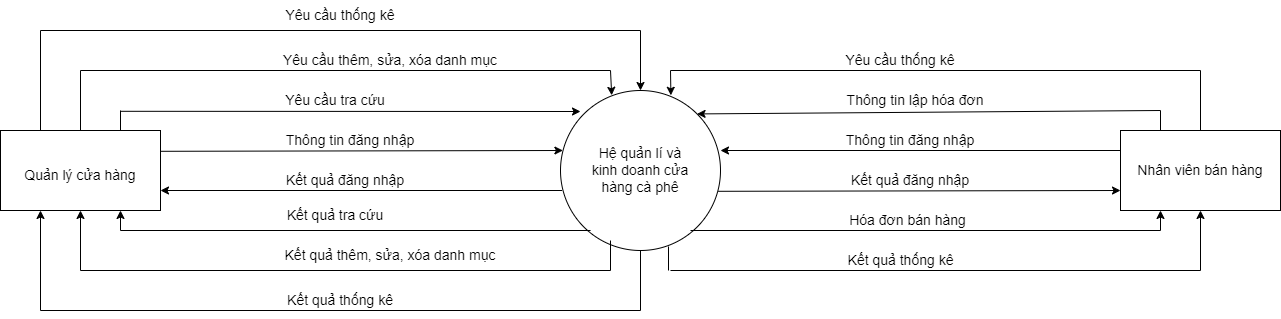

The diagram above was exported from draw.io. Its source (the exported page's mxGraphModel, read from the mxfile embedded in the PNG):
<mxGraphModel dx="1888" dy="641" grid="1" gridSize="10" guides="1" tooltips="1" connect="1" arrows="1" fold="1" page="1" pageScale="1" pageWidth="850" pageHeight="1100" math="0" shadow="0">
  <root>
    <mxCell id="0" />
    <mxCell id="1" parent="0" />
    <mxCell id="Z8nq-rbXBbzlLNZyP6jv-1" value="" style="ellipse;whiteSpace=wrap;html=1;aspect=fixed;" parent="1" vertex="1">
      <mxGeometry x="320" y="320" width="160" height="160" as="geometry" />
    </mxCell>
    <mxCell id="Z8nq-rbXBbzlLNZyP6jv-2" value="&lt;font style=&quot;font-size: 14px&quot;&gt;Hệ quản lí và kinh doanh cửa hàng cà phê&lt;/font&gt;" style="text;html=1;strokeColor=none;fillColor=none;align=center;verticalAlign=middle;whiteSpace=wrap;rounded=0;" parent="1" vertex="1">
      <mxGeometry x="345" y="385" width="110" height="30" as="geometry" />
    </mxCell>
    <mxCell id="Z8nq-rbXBbzlLNZyP6jv-3" value="" style="rounded=0;whiteSpace=wrap;html=1;fontSize=14;" parent="1" vertex="1">
      <mxGeometry x="-240" y="360" width="160" height="80" as="geometry" />
    </mxCell>
    <mxCell id="Z8nq-rbXBbzlLNZyP6jv-4" value="Quản lý cửa hàng" style="text;html=1;strokeColor=none;fillColor=none;align=center;verticalAlign=middle;whiteSpace=wrap;rounded=0;fontSize=14;" parent="1" vertex="1">
      <mxGeometry x="-220" y="390" width="120" height="30" as="geometry" />
    </mxCell>
    <mxCell id="Z8nq-rbXBbzlLNZyP6jv-5" value="" style="rounded=0;whiteSpace=wrap;html=1;fontSize=14;" parent="1" vertex="1">
      <mxGeometry x="880" y="360" width="160" height="80" as="geometry" />
    </mxCell>
    <mxCell id="Z8nq-rbXBbzlLNZyP6jv-6" value="Nhân viên bán hàng" style="text;html=1;strokeColor=none;fillColor=none;align=center;verticalAlign=middle;whiteSpace=wrap;rounded=0;fontSize=14;" parent="1" vertex="1">
      <mxGeometry x="890" y="385" width="140" height="30" as="geometry" />
    </mxCell>
    <mxCell id="Z8nq-rbXBbzlLNZyP6jv-11" value="Thông tin lập hóa đơn" style="text;html=1;strokeColor=none;fillColor=none;align=center;verticalAlign=middle;whiteSpace=wrap;rounded=0;fontSize=14;" parent="1" vertex="1">
      <mxGeometry x="600" y="320" width="150" height="20" as="geometry" />
    </mxCell>
    <mxCell id="Z8nq-rbXBbzlLNZyP6jv-13" value="Hóa đơn bán hàng" style="text;html=1;strokeColor=none;fillColor=none;align=center;verticalAlign=middle;whiteSpace=wrap;rounded=0;fontSize=14;" parent="1" vertex="1">
      <mxGeometry x="600" y="440" width="135" height="20" as="geometry" />
    </mxCell>
    <mxCell id="Z8nq-rbXBbzlLNZyP6jv-14" value="" style="endArrow=classic;html=1;rounded=0;fontSize=14;exitX=0;exitY=0.25;exitDx=0;exitDy=0;" parent="1" source="Z8nq-rbXBbzlLNZyP6jv-5" edge="1">
      <mxGeometry width="50" height="50" relative="1" as="geometry">
        <mxPoint x="880" y="399.7" as="sourcePoint" />
        <mxPoint x="480" y="380" as="targetPoint" />
      </mxGeometry>
    </mxCell>
    <mxCell id="Z8nq-rbXBbzlLNZyP6jv-15" value="Thông tin đăng nhập" style="text;html=1;strokeColor=none;fillColor=none;align=center;verticalAlign=middle;whiteSpace=wrap;rounded=0;fontSize=14;" parent="1" vertex="1">
      <mxGeometry x="600" y="355" width="140" height="30" as="geometry" />
    </mxCell>
    <mxCell id="Z8nq-rbXBbzlLNZyP6jv-16" value="" style="endArrow=classic;html=1;rounded=0;fontSize=14;entryX=0;entryY=0.75;entryDx=0;entryDy=0;exitX=0.985;exitY=0.63;exitDx=0;exitDy=0;exitPerimeter=0;" parent="1" source="Z8nq-rbXBbzlLNZyP6jv-1" target="Z8nq-rbXBbzlLNZyP6jv-5" edge="1">
      <mxGeometry width="50" height="50" relative="1" as="geometry">
        <mxPoint x="480" y="420" as="sourcePoint" />
        <mxPoint x="887" y="449" as="targetPoint" />
      </mxGeometry>
    </mxCell>
    <mxCell id="Z8nq-rbXBbzlLNZyP6jv-17" value="Kết quả đăng nhập" style="text;html=1;strokeColor=none;fillColor=none;align=center;verticalAlign=middle;whiteSpace=wrap;rounded=0;fontSize=14;" parent="1" vertex="1">
      <mxGeometry x="605" y="400" width="130" height="20" as="geometry" />
    </mxCell>
    <mxCell id="Z8nq-rbXBbzlLNZyP6jv-18" value="" style="endArrow=none;html=1;rounded=0;fontSize=14;exitX=0.25;exitY=0;exitDx=0;exitDy=0;" parent="1" source="Z8nq-rbXBbzlLNZyP6jv-5" edge="1">
      <mxGeometry width="50" height="50" relative="1" as="geometry">
        <mxPoint x="630" y="370" as="sourcePoint" />
        <mxPoint x="920" y="340" as="targetPoint" />
      </mxGeometry>
    </mxCell>
    <mxCell id="Z8nq-rbXBbzlLNZyP6jv-19" value="" style="endArrow=classic;html=1;rounded=0;fontSize=14;entryX=1;entryY=0;entryDx=0;entryDy=0;" parent="1" target="Z8nq-rbXBbzlLNZyP6jv-1" edge="1">
      <mxGeometry width="50" height="50" relative="1" as="geometry">
        <mxPoint x="920" y="340" as="sourcePoint" />
        <mxPoint x="680" y="320" as="targetPoint" />
      </mxGeometry>
    </mxCell>
    <mxCell id="Z8nq-rbXBbzlLNZyP6jv-20" value="" style="endArrow=none;html=1;rounded=0;fontSize=14;" parent="1" edge="1">
      <mxGeometry width="50" height="50" relative="1" as="geometry">
        <mxPoint x="450" y="460" as="sourcePoint" />
        <mxPoint x="920" y="460" as="targetPoint" />
      </mxGeometry>
    </mxCell>
    <mxCell id="Z8nq-rbXBbzlLNZyP6jv-21" value="" style="endArrow=classic;html=1;rounded=0;fontSize=14;entryX=0.25;entryY=1;entryDx=0;entryDy=0;" parent="1" target="Z8nq-rbXBbzlLNZyP6jv-5" edge="1">
      <mxGeometry width="50" height="50" relative="1" as="geometry">
        <mxPoint x="920" y="460" as="sourcePoint" />
        <mxPoint x="680" y="320" as="targetPoint" />
      </mxGeometry>
    </mxCell>
    <mxCell id="Z8nq-rbXBbzlLNZyP6jv-22" value="" style="endArrow=none;html=1;rounded=0;fontSize=14;exitX=0.5;exitY=0;exitDx=0;exitDy=0;" parent="1" source="Z8nq-rbXBbzlLNZyP6jv-5" edge="1">
      <mxGeometry width="50" height="50" relative="1" as="geometry">
        <mxPoint x="610" y="370" as="sourcePoint" />
        <mxPoint x="960" y="300" as="targetPoint" />
      </mxGeometry>
    </mxCell>
    <mxCell id="Z8nq-rbXBbzlLNZyP6jv-23" value="" style="endArrow=none;html=1;rounded=0;fontSize=14;" parent="1" edge="1">
      <mxGeometry width="50" height="50" relative="1" as="geometry">
        <mxPoint x="430" y="300" as="sourcePoint" />
        <mxPoint x="960" y="300" as="targetPoint" />
      </mxGeometry>
    </mxCell>
    <mxCell id="Z8nq-rbXBbzlLNZyP6jv-24" value="" style="endArrow=classic;html=1;rounded=0;fontSize=14;entryX=0.69;entryY=0.03;entryDx=0;entryDy=0;entryPerimeter=0;" parent="1" target="Z8nq-rbXBbzlLNZyP6jv-1" edge="1">
      <mxGeometry width="50" height="50" relative="1" as="geometry">
        <mxPoint x="430" y="300" as="sourcePoint" />
        <mxPoint x="660" y="320" as="targetPoint" />
      </mxGeometry>
    </mxCell>
    <mxCell id="Z8nq-rbXBbzlLNZyP6jv-25" value="Yêu cầu thống kê" style="text;html=1;strokeColor=none;fillColor=none;align=center;verticalAlign=middle;whiteSpace=wrap;rounded=0;fontSize=14;" parent="1" vertex="1">
      <mxGeometry x="600" y="280" width="120" height="20" as="geometry" />
    </mxCell>
    <mxCell id="Z8nq-rbXBbzlLNZyP6jv-26" value="" style="endArrow=none;html=1;rounded=0;fontSize=14;exitX=0.675;exitY=0.975;exitDx=0;exitDy=0;exitPerimeter=0;" parent="1" source="Z8nq-rbXBbzlLNZyP6jv-1" edge="1">
      <mxGeometry width="50" height="50" relative="1" as="geometry">
        <mxPoint x="610" y="370" as="sourcePoint" />
        <mxPoint x="428" y="500" as="targetPoint" />
      </mxGeometry>
    </mxCell>
    <mxCell id="Z8nq-rbXBbzlLNZyP6jv-28" value="" style="endArrow=none;html=1;rounded=0;fontSize=14;" parent="1" edge="1">
      <mxGeometry width="50" height="50" relative="1" as="geometry">
        <mxPoint x="430" y="500" as="sourcePoint" />
        <mxPoint x="960" y="500" as="targetPoint" />
      </mxGeometry>
    </mxCell>
    <mxCell id="Z8nq-rbXBbzlLNZyP6jv-29" value="" style="endArrow=classic;html=1;rounded=0;fontSize=14;entryX=0.5;entryY=1;entryDx=0;entryDy=0;" parent="1" target="Z8nq-rbXBbzlLNZyP6jv-5" edge="1">
      <mxGeometry width="50" height="50" relative="1" as="geometry">
        <mxPoint x="960" y="500" as="sourcePoint" />
        <mxPoint x="660" y="320" as="targetPoint" />
      </mxGeometry>
    </mxCell>
    <mxCell id="Z8nq-rbXBbzlLNZyP6jv-30" value="Kết quả thống kê" style="text;html=1;strokeColor=none;fillColor=none;align=center;verticalAlign=middle;whiteSpace=wrap;rounded=0;fontSize=14;" parent="1" vertex="1">
      <mxGeometry x="592.5" y="480" width="135" height="20" as="geometry" />
    </mxCell>
    <mxCell id="Z8nq-rbXBbzlLNZyP6jv-31" value="" style="endArrow=classic;html=1;rounded=0;fontSize=14;entryX=0;entryY=0.75;entryDx=0;entryDy=0;exitX=0.985;exitY=0.63;exitDx=0;exitDy=0;exitPerimeter=0;" parent="1" edge="1">
      <mxGeometry width="50" height="50" relative="1" as="geometry">
        <mxPoint x="-80.00000000000011" y="380.79999999999995" as="sourcePoint" />
        <mxPoint x="322.4" y="380" as="targetPoint" />
      </mxGeometry>
    </mxCell>
    <mxCell id="Z8nq-rbXBbzlLNZyP6jv-32" value="Thông tin đăng nhập" style="text;html=1;strokeColor=none;fillColor=none;align=center;verticalAlign=middle;whiteSpace=wrap;rounded=0;fontSize=14;" parent="1" vertex="1">
      <mxGeometry x="40" y="355" width="140" height="30" as="geometry" />
    </mxCell>
    <mxCell id="Z8nq-rbXBbzlLNZyP6jv-33" value="" style="endArrow=classic;html=1;rounded=0;fontSize=14;exitX=0.01;exitY=0.625;exitDx=0;exitDy=0;exitPerimeter=0;" parent="1" source="Z8nq-rbXBbzlLNZyP6jv-1" edge="1">
      <mxGeometry width="50" height="50" relative="1" as="geometry">
        <mxPoint x="320" y="420" as="sourcePoint" />
        <mxPoint x="-80" y="420" as="targetPoint" />
      </mxGeometry>
    </mxCell>
    <mxCell id="Z8nq-rbXBbzlLNZyP6jv-34" value="Kết quả đăng nhập" style="text;html=1;strokeColor=none;fillColor=none;align=center;verticalAlign=middle;whiteSpace=wrap;rounded=0;fontSize=14;" parent="1" vertex="1">
      <mxGeometry x="40" y="400" width="130" height="20" as="geometry" />
    </mxCell>
    <mxCell id="Z8nq-rbXBbzlLNZyP6jv-36" value="" style="endArrow=none;html=1;rounded=0;fontSize=14;exitX=0.25;exitY=0;exitDx=0;exitDy=0;" parent="1" edge="1">
      <mxGeometry width="50" height="50" relative="1" as="geometry">
        <mxPoint x="-120" y="360" as="sourcePoint" />
        <mxPoint x="-120" y="340" as="targetPoint" />
      </mxGeometry>
    </mxCell>
    <mxCell id="Z8nq-rbXBbzlLNZyP6jv-37" value="" style="endArrow=classic;html=1;rounded=0;fontSize=14;exitX=0.985;exitY=0.63;exitDx=0;exitDy=0;exitPerimeter=0;" parent="1" edge="1">
      <mxGeometry width="50" height="50" relative="1" as="geometry">
        <mxPoint x="-120" y="340.79999999999995" as="sourcePoint" />
        <mxPoint x="340" y="341" as="targetPoint" />
      </mxGeometry>
    </mxCell>
    <mxCell id="Z8nq-rbXBbzlLNZyP6jv-38" value="Yêu cầu tra cứu" style="text;html=1;strokeColor=none;fillColor=none;align=center;verticalAlign=middle;whiteSpace=wrap;rounded=0;fontSize=14;" parent="1" vertex="1">
      <mxGeometry x="40" y="315" width="110" height="30" as="geometry" />
    </mxCell>
    <mxCell id="Z8nq-rbXBbzlLNZyP6jv-41" value="Kết quả tra cứu" style="text;html=1;strokeColor=none;fillColor=none;align=center;verticalAlign=middle;whiteSpace=wrap;rounded=0;fontSize=14;" parent="1" vertex="1">
      <mxGeometry x="40" y="430" width="110" height="30" as="geometry" />
    </mxCell>
    <mxCell id="Z8nq-rbXBbzlLNZyP6jv-43" value="" style="endArrow=none;html=1;rounded=0;fontSize=14;entryX=0.188;entryY=0.875;entryDx=0;entryDy=0;entryPerimeter=0;" parent="1" target="Z8nq-rbXBbzlLNZyP6jv-1" edge="1">
      <mxGeometry width="50" height="50" relative="1" as="geometry">
        <mxPoint x="-120" y="460" as="sourcePoint" />
        <mxPoint x="340" y="460" as="targetPoint" />
      </mxGeometry>
    </mxCell>
    <mxCell id="Z8nq-rbXBbzlLNZyP6jv-44" value="" style="endArrow=classic;html=1;rounded=0;fontSize=14;entryX=0.75;entryY=1;entryDx=0;entryDy=0;" parent="1" target="Z8nq-rbXBbzlLNZyP6jv-3" edge="1">
      <mxGeometry width="50" height="50" relative="1" as="geometry">
        <mxPoint x="-120" y="460" as="sourcePoint" />
        <mxPoint x="130" y="410" as="targetPoint" />
      </mxGeometry>
    </mxCell>
    <mxCell id="Z8nq-rbXBbzlLNZyP6jv-45" value="" style="endArrow=none;html=1;rounded=0;fontSize=14;exitX=0.5;exitY=0;exitDx=0;exitDy=0;" parent="1" source="Z8nq-rbXBbzlLNZyP6jv-3" edge="1">
      <mxGeometry width="50" height="50" relative="1" as="geometry">
        <mxPoint x="40" y="360" as="sourcePoint" />
        <mxPoint x="-160" y="300" as="targetPoint" />
      </mxGeometry>
    </mxCell>
    <mxCell id="Z8nq-rbXBbzlLNZyP6jv-46" value="" style="endArrow=none;html=1;rounded=0;fontSize=14;" parent="1" edge="1">
      <mxGeometry width="50" height="50" relative="1" as="geometry">
        <mxPoint x="-160" y="300" as="sourcePoint" />
        <mxPoint x="370" y="300" as="targetPoint" />
      </mxGeometry>
    </mxCell>
    <mxCell id="Z8nq-rbXBbzlLNZyP6jv-48" value="" style="endArrow=classic;html=1;rounded=0;fontSize=14;entryX=0.32;entryY=0.03;entryDx=0;entryDy=0;entryPerimeter=0;" parent="1" target="Z8nq-rbXBbzlLNZyP6jv-1" edge="1">
      <mxGeometry width="50" height="50" relative="1" as="geometry">
        <mxPoint x="370" y="300" as="sourcePoint" />
        <mxPoint x="440.4000000000001" y="334.79999999999995" as="targetPoint" />
      </mxGeometry>
    </mxCell>
    <mxCell id="Z8nq-rbXBbzlLNZyP6jv-49" value="Yêu cầu thêm, sửa, xóa danh mục" style="text;html=1;strokeColor=none;fillColor=none;align=center;verticalAlign=middle;whiteSpace=wrap;rounded=0;fontSize=14;" parent="1" vertex="1">
      <mxGeometry x="10" y="275" width="280" height="30" as="geometry" />
    </mxCell>
    <mxCell id="Z8nq-rbXBbzlLNZyP6jv-50" value="" style="endArrow=none;html=1;rounded=0;fontSize=14;" parent="1" edge="1">
      <mxGeometry width="50" height="50" relative="1" as="geometry">
        <mxPoint x="370" y="470" as="sourcePoint" />
        <mxPoint x="370" y="500" as="targetPoint" />
      </mxGeometry>
    </mxCell>
    <mxCell id="Z8nq-rbXBbzlLNZyP6jv-51" value="" style="endArrow=none;html=1;rounded=0;fontSize=14;" parent="1" edge="1">
      <mxGeometry width="50" height="50" relative="1" as="geometry">
        <mxPoint x="370" y="500" as="sourcePoint" />
        <mxPoint x="-160" y="500" as="targetPoint" />
      </mxGeometry>
    </mxCell>
    <mxCell id="Z8nq-rbXBbzlLNZyP6jv-52" value="" style="endArrow=classic;html=1;rounded=0;fontSize=14;entryX=0.5;entryY=1;entryDx=0;entryDy=0;" parent="1" target="Z8nq-rbXBbzlLNZyP6jv-3" edge="1">
      <mxGeometry width="50" height="50" relative="1" as="geometry">
        <mxPoint x="-160" y="500" as="sourcePoint" />
        <mxPoint x="250" y="300" as="targetPoint" />
      </mxGeometry>
    </mxCell>
    <mxCell id="Z8nq-rbXBbzlLNZyP6jv-54" value="" style="endArrow=none;html=1;rounded=0;fontSize=14;exitX=0.25;exitY=0;exitDx=0;exitDy=0;" parent="1" source="Z8nq-rbXBbzlLNZyP6jv-3" edge="1">
      <mxGeometry width="50" height="50" relative="1" as="geometry">
        <mxPoint x="220" y="350" as="sourcePoint" />
        <mxPoint x="-200" y="260" as="targetPoint" />
      </mxGeometry>
    </mxCell>
    <mxCell id="Z8nq-rbXBbzlLNZyP6jv-55" value="" style="endArrow=none;html=1;rounded=0;fontSize=14;" parent="1" edge="1">
      <mxGeometry width="50" height="50" relative="1" as="geometry">
        <mxPoint x="-200" y="260" as="sourcePoint" />
        <mxPoint x="400" y="260" as="targetPoint" />
      </mxGeometry>
    </mxCell>
    <mxCell id="Z8nq-rbXBbzlLNZyP6jv-56" value="" style="endArrow=classic;html=1;rounded=0;fontSize=14;entryX=0.5;entryY=0;entryDx=0;entryDy=0;" parent="1" target="Z8nq-rbXBbzlLNZyP6jv-1" edge="1">
      <mxGeometry width="50" height="50" relative="1" as="geometry">
        <mxPoint x="400" y="260" as="sourcePoint" />
        <mxPoint x="270" y="300" as="targetPoint" />
      </mxGeometry>
    </mxCell>
    <mxCell id="Z8nq-rbXBbzlLNZyP6jv-57" value="Yêu cầu thống kê" style="text;html=1;strokeColor=none;fillColor=none;align=center;verticalAlign=middle;whiteSpace=wrap;rounded=0;fontSize=14;" parent="1" vertex="1">
      <mxGeometry x="40" y="230" width="120" height="30" as="geometry" />
    </mxCell>
    <mxCell id="Z8nq-rbXBbzlLNZyP6jv-58" value="" style="endArrow=none;html=1;rounded=0;fontSize=14;entryX=0.5;entryY=1;entryDx=0;entryDy=0;" parent="1" target="Z8nq-rbXBbzlLNZyP6jv-1" edge="1">
      <mxGeometry width="50" height="50" relative="1" as="geometry">
        <mxPoint x="400" y="540" as="sourcePoint" />
        <mxPoint x="270" y="300" as="targetPoint" />
      </mxGeometry>
    </mxCell>
    <mxCell id="Z8nq-rbXBbzlLNZyP6jv-59" value="" style="endArrow=none;html=1;rounded=0;fontSize=14;" parent="1" edge="1">
      <mxGeometry width="50" height="50" relative="1" as="geometry">
        <mxPoint x="-200" y="540" as="sourcePoint" />
        <mxPoint x="400" y="540" as="targetPoint" />
      </mxGeometry>
    </mxCell>
    <mxCell id="Z8nq-rbXBbzlLNZyP6jv-60" value="" style="endArrow=classic;html=1;rounded=0;fontSize=14;entryX=0.25;entryY=1;entryDx=0;entryDy=0;" parent="1" target="Z8nq-rbXBbzlLNZyP6jv-3" edge="1">
      <mxGeometry width="50" height="50" relative="1" as="geometry">
        <mxPoint x="-200" y="540" as="sourcePoint" />
        <mxPoint x="270" y="300" as="targetPoint" />
      </mxGeometry>
    </mxCell>
    <mxCell id="Z8nq-rbXBbzlLNZyP6jv-61" value="Kết quả thống kê" style="text;html=1;strokeColor=none;fillColor=none;align=center;verticalAlign=middle;whiteSpace=wrap;rounded=0;fontSize=14;" parent="1" vertex="1">
      <mxGeometry x="40" y="520" width="120" height="20" as="geometry" />
    </mxCell>
    <mxCell id="_GYVRvJhol--N-z7llYt-1" value="Kết quả thêm, sửa, xóa danh mục" style="text;html=1;strokeColor=none;fillColor=none;align=center;verticalAlign=middle;whiteSpace=wrap;rounded=0;fontSize=14;" parent="1" vertex="1">
      <mxGeometry x="10" y="470" width="280" height="30" as="geometry" />
    </mxCell>
  </root>
</mxGraphModel>